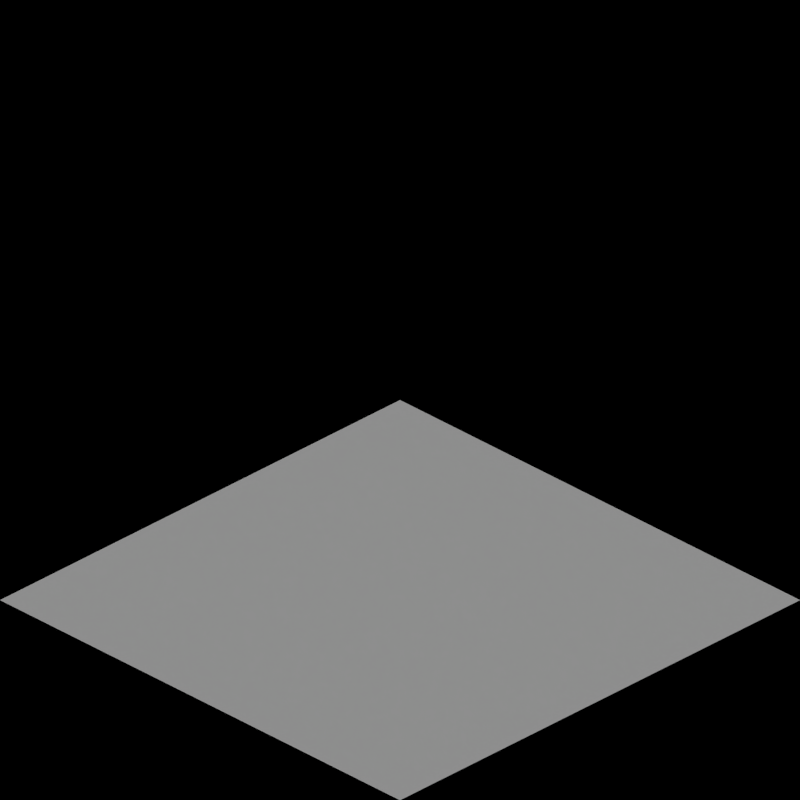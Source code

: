 # Source: river_slopes.blend  (saved by Blender 2.63.0; exported with 4.5.12 LTS)
import bpy
from mathutils import Matrix  # noqa: F401  (used for matrix-valued properties, if any)

bpy.ops.wm.read_factory_settings(use_empty=True)
scene = bpy.context.scene
scene.name = 'Scene'

# ---- collections
col_collection_1 = bpy.data.collections.new('Collection 1'); scene.collection.children.link(col_collection_1)
col_collection_2 = bpy.data.collections.new('Collection 2'); scene.collection.children.link(col_collection_2)

# ---- materials (node trees are filled in below, after node groups)
mat_water_rockpatch = bpy.data.materials.new('Water_RockPatch')
mat_water_rockpatch.alpha_threshold = 0.0
mat_water_rockpatch.use_transparent_shadow = False
mat_water_rockpatch.preview_render_type = 'CUBE'
mat_water_rockpatch.diffuse_color = (0.07722, 0.233, 0.02267, 1.0)
mat_water_rockpatch.specular_color = (0.1897, 0.3844, 0.08357)
mat_water_rockpatch.roughness = 0.5
mat_water_rockpatch.line_color = (0.0, 0.0, 0.0, 1.0)
mat_water_toyland = bpy.data.materials.new('Water_Toyland')

# ---- material node trees
mat_water_rockpatch.use_nodes = True; mat_water_rockpatch.node_tree.nodes.clear()
_N = mat_water_rockpatch.node_tree.nodes; _L = mat_water_rockpatch.node_tree.links
n0 = _N.new('NodeUndefined'); n0.name = 'Material'; n0.location = (-198, 437)
n0.inputs[0].default_value = (0.1102, 0.3553, 0.42, 1.0)
n0.inputs[1].default_value = (1.0, 1.0, 1.0, 1.0)
n0.inputs[2].default_value = 0.8
n0.inputs[3].default_value = (0.0, 0.0, 0.0)
n1 = _N.new('NodeUndefined'); n1.name = 'Material.001'; n1.location = (-199, 43)
n1.inputs[0].default_value = (0.214, 0.214, 0.214, 1.0)
n1.inputs[1].default_value = (0.291, 0.3351, 0.4672, 1.0)
n1.inputs[2].default_value = 0.8
n1.inputs[3].default_value = (0.0, 0.0, 0.0)
n2 = _N.new('ShaderNodeValToRGB'); n2.name = 'ColorRamp'; n2.location = (-511, -101)
while len(n2.color_ramp.elements) > 1: n2.color_ramp.elements.remove(n2.color_ramp.elements[-1])
n2.color_ramp.elements[0].position = 0.6682; n2.color_ramp.elements[0].color = (0.0, 0.0, 0.0, 1.0)
_e = n2.color_ramp.elements.new(0.6909); _e.color = (1.0, 1.0, 1.0, 1.0)
n3 = _N.new('ShaderNodeMix'); n3.name = 'Mix'; n3.location = (17, 215)
n3.width = 100
n3.data_type = 'RGBA'
n4 = _N.new('NodeUndefined'); n4.name = 'Output.001'; n4.location = (226, 231)
n4.inputs[1].default_value = 1.0
n5 = _N.new('NodeUndefined'); n5.name = 'Texture.003'; n5.location = (-673, -100)
n6 = _N.new('ShaderNodeMapping'); n6.name = 'Mapping'; n6.location = (-952, -93)
n6.inputs[3].default_value = (0.7, 0.7, 0.7)
n7 = _N.new('NodeUndefined'); n7.name = 'Geometry.003'; n7.location = (-1108, -103)
_L.new(n0.outputs[0], n3.inputs[6])
_L.new(n1.outputs[0], n3.inputs[7])
_L.new(n7.outputs[0], n6.inputs[0])
_L.new(n2.outputs[0], n3.inputs[0])
_L.new(n3.outputs[2], n4.inputs[0])
_L.new(n6.outputs[0], n5.inputs[0])
_L.new(n5.outputs[1], n2.inputs[0])

# ---- world
world_world = bpy.data.worlds.new('World'); scene.world = world_world
world_world.color = (0.0, 0.0, 0.0)
world_world.use_sun_shadow = False
world_world.sun_shadow_jitter_overblur = 0.0
world_world.cycles.sampling_method = 'MANUAL'
world_world.cycles.sample_map_resolution = 256
world_world.light_settings.ao_factor = 0.5

# ---- cameras
cam_camera = bpy.data.cameras.new('Camera')
cam_camera.type = 'ORTHO'
cam_camera.clip_end = 100.0
cam_camera.lens = 35.0
cam_camera.sensor_width = 32.0
cam_camera.sensor_height = 18.0
cam_camera.ortho_scale = 2.828
cam_camera.dof.focus_distance = 0.0
cam_camera.dof.aperture_fstop = 128.0

# ---- lights
light_lamp = bpy.data.lights.new('Lamp', 'SUN')
light_lamp.transmission_factor = 0.0
light_lamp.cutoff_distance = 30.0
light_lamp.use_shadow = False
light_lamp.angle = 1.571
light_lamp.energy = 1.0
light_lamp.shadow_buffer_clip_start = 1.001
light_lamp.shadow_soft_size = 1.0
light_lamp.shadow_cascade_max_distance = 1000.0
light_lamp.cycles.use_multiple_importance_sampling = False
light_lamp_001 = bpy.data.lights.new('Lamp.001', 'SUN')
light_lamp_001.transmission_factor = 0.0
light_lamp_001.cutoff_distance = 30.0
light_lamp_001.angle = 1.571
light_lamp_001.energy = 1.0
light_lamp_001.shadow_buffer_clip_start = 1.001
light_lamp_001.shadow_soft_size = 1.0
light_lamp_001.shadow_cascade_max_distance = 1000.0
light_lamp_001.cycles.use_multiple_importance_sampling = False

# ---- meshes
me_plane_003 = bpy.data.meshes.new('Plane.003')
me_plane_003.from_pydata([(1.0, -1.0, 0.0), (-1.0, -1.0, 0.5), (1.0, 1.0, 0.0), (-1.0, 1.0, 0.5)], [], [(2, 3, 1, 0)])
me_plane_003.materials.append(mat_water_rockpatch)
me_plane_003.use_remesh_preserve_volume = False
me_plane_003.use_remesh_preserve_attributes = False
me_plane_003.use_mirror_vertex_groups = False
me_plane_003.update()
me_plane = bpy.data.meshes.new('Plane')
me_plane.from_pydata([(1.0, -1.0, 0.0), (-1.0, -1.0, 0.0), (1.0, 1.0, 0.0), (-1.0, 1.0, 0.0)], [], [(2, 3, 1, 0)])
me_plane.materials.append(mat_water_toyland)
me_plane.use_remesh_preserve_volume = False
me_plane.use_remesh_preserve_attributes = False
me_plane.use_mirror_vertex_groups = False
me_plane.update()

# ---- objects
ob_rotationcontrol = bpy.data.objects.new('RotationControl', None)
ob_cameratarget = bpy.data.objects.new('CameraTarget', None)
ob_camera = bpy.data.objects.new('Camera', cam_camera)
ob_lamp = bpy.data.objects.new('Lamp', light_lamp)
ob_plane_031 = bpy.data.objects.new('Plane.031', me_plane_003)
ob_plane_030 = bpy.data.objects.new('Plane.030', me_plane)
ob_plane_029 = bpy.data.objects.new('Plane.029', me_plane)
ob_plane_028 = bpy.data.objects.new('Plane.028', me_plane_003)
ob_plane_027 = bpy.data.objects.new('Plane.027', me_plane_003)
ob_plane_026 = bpy.data.objects.new('Plane.026', me_plane)
ob_plane_025 = bpy.data.objects.new('Plane.025', me_plane)
ob_plane_024 = bpy.data.objects.new('Plane.024', me_plane_003)
ob_plane_023 = bpy.data.objects.new('Plane.023', me_plane_003)
ob_plane_022 = bpy.data.objects.new('Plane.022', me_plane)
ob_plane_021 = bpy.data.objects.new('Plane.021', me_plane)
ob_plane_020 = bpy.data.objects.new('Plane.020', me_plane_003)
ob_plane_019 = bpy.data.objects.new('Plane.019', me_plane_003)
ob_plane_018 = bpy.data.objects.new('Plane.018', me_plane)
ob_plane_017 = bpy.data.objects.new('Plane.017', me_plane)
ob_plane_016 = bpy.data.objects.new('Plane.016', me_plane_003)
ob_plane_015 = bpy.data.objects.new('Plane.015', me_plane_003)
ob_plane_014 = bpy.data.objects.new('Plane.014', me_plane)
ob_plane_013 = bpy.data.objects.new('Plane.013', me_plane)
ob_plane_012 = bpy.data.objects.new('Plane.012', me_plane_003)
ob_plane_011 = bpy.data.objects.new('Plane.011', me_plane_003)
ob_plane_010 = bpy.data.objects.new('Plane.010', me_plane)
ob_plane_009 = bpy.data.objects.new('Plane.009', me_plane)
ob_plane_008 = bpy.data.objects.new('Plane.008', me_plane_003)
ob_plane_007 = bpy.data.objects.new('Plane.007', me_plane_003)
ob_plane_006 = bpy.data.objects.new('Plane.006', me_plane)
ob_plane_005 = bpy.data.objects.new('Plane.005', me_plane)
ob_plane_004 = bpy.data.objects.new('Plane.004', me_plane_003)
ob_plane_003 = bpy.data.objects.new('Plane.003', me_plane_003)
ob_plane_002 = bpy.data.objects.new('Plane.002', me_plane)
ob_plane_001 = bpy.data.objects.new('Plane.001', me_plane)
ob_plane = bpy.data.objects.new('Plane', me_plane_003)
ob_lamp_001 = bpy.data.objects.new('Lamp.001', light_lamp_001)

# ---- transforms, parenting, visibility, modifiers, constraints
ob_rotationcontrol.location = (0.0, 0.0, 0.0)
ob_rotationcontrol.empty_image_offset = (0.0, 0.0)
ob_rotationcontrol.lineart.crease_threshold = 0.0
ob_cameratarget.parent = ob_rotationcontrol
ob_cameratarget.location = (0.0, 0.0, 0.817)
ob_cameratarget.empty_image_offset = (0.0, 0.0)
ob_cameratarget.lineart.crease_threshold = 0.0
ob_camera.parent = ob_cameratarget
ob_camera.location = (1.0, 1.0, 0.817)
ob_camera.rotation_euler = (1.109, 0.01082, 0.8149)
ob_camera.lock_rotations_4d = False
ob_camera.empty_display_type = 'ARROWS'
ob_camera.color = (0.0, 0.0, 0.0, 0.0)
ob_camera.display_type = 'WIRE'
ob_camera.lineart.crease_threshold = 0.0
_c = ob_camera.constraints.new('TRACK_TO'); _c.name = 'TrackTo'
_c.target = ob_cameratarget
ob_lamp.parent = ob_rotationcontrol
ob_lamp.location = (-1.0, 2.0, 0.8)
ob_lamp.lock_rotations_4d = False
ob_lamp.empty_display_type = 'ARROWS'
ob_lamp.color = (0.0, 0.0, 0.0, 0.0)
ob_lamp.lineart.crease_threshold = 0.0
_c = ob_lamp.constraints.new('TRACK_TO'); _c.name = 'TrackTo'
_c.target = ob_rotationcontrol
ob_plane_031.location = (-85.0, 0.0, 0.0)
ob_plane_031.scale = (1.0, 1.0, 0.8166)
ob_plane_031.lineart.crease_threshold = 0.0
ob_plane_030.location = (-80.0, 0.0, 0.0)
ob_plane_030.lineart.crease_threshold = 0.0
ob_plane_029.location = (-90.0, 0.0, 0.0)
ob_plane_029.lineart.crease_threshold = 0.0
ob_plane_028.location = (-95.0, 0.0, 0.0)
ob_plane_028.scale = (1.0, 1.0, 0.8166)
ob_plane_028.lineart.crease_threshold = 0.0
ob_plane_027.location = (-105.0, 0.0, 0.0)
ob_plane_027.scale = (1.0, 1.0, 0.8166)
ob_plane_027.lineart.crease_threshold = 0.0
ob_plane_026.location = (-100.0, 0.0, 0.0)
ob_plane_026.lineart.crease_threshold = 0.0
ob_plane_025.location = (-110.0, 0.0, 0.0)
ob_plane_025.lineart.crease_threshold = 0.0
ob_plane_024.location = (-115.0, 0.0, 0.0)
ob_plane_024.scale = (1.0, 1.0, 0.8166)
ob_plane_024.lineart.crease_threshold = 0.0
ob_plane_023.location = (-155.0, 0.0, 0.0)
ob_plane_023.scale = (1.0, 1.0, 0.8166)
ob_plane_023.lineart.crease_threshold = 0.0
ob_plane_022.location = (-150.0, 0.0, 0.0)
ob_plane_022.lineart.crease_threshold = 0.0
ob_plane_021.location = (-140.0, 0.0, 0.0)
ob_plane_021.lineart.crease_threshold = 0.0
ob_plane_020.location = (-145.0, 0.0, 0.0)
ob_plane_020.scale = (1.0, 1.0, 0.8166)
ob_plane_020.lineart.crease_threshold = 0.0
ob_plane_019.location = (-135.0, 0.0, 0.0)
ob_plane_019.scale = (1.0, 1.0, 0.8166)
ob_plane_019.lineart.crease_threshold = 0.0
ob_plane_018.location = (-130.0, 0.0, 0.0)
ob_plane_018.lineart.crease_threshold = 0.0
ob_plane_017.location = (-120.0, 0.0, 0.0)
ob_plane_017.lineart.crease_threshold = 0.0
ob_plane_016.location = (-125.0, 0.0, 0.0)
ob_plane_016.scale = (1.0, 1.0, 0.8166)
ob_plane_016.lineart.crease_threshold = 0.0
ob_plane_015.location = (-45.0, 0.0, 0.0)
ob_plane_015.scale = (1.0, 1.0, 0.8166)
ob_plane_015.lineart.crease_threshold = 0.0
ob_plane_014.location = (-40.0, 0.0, 0.0)
ob_plane_014.lineart.crease_threshold = 0.0
ob_plane_013.location = (-50.0, 0.0, 0.0)
ob_plane_013.lineart.crease_threshold = 0.0
ob_plane_012.location = (-55.0, 0.0, 0.0)
ob_plane_012.scale = (1.0, 1.0, 0.8166)
ob_plane_012.lineart.crease_threshold = 0.0
ob_plane_011.location = (-65.0, 0.0, 0.0)
ob_plane_011.scale = (1.0, 1.0, 0.8166)
ob_plane_011.lineart.crease_threshold = 0.0
ob_plane_010.location = (-60.0, 0.0, 0.0)
ob_plane_010.lineart.crease_threshold = 0.0
ob_plane_009.location = (-70.0, 0.0, 0.0)
ob_plane_009.lineart.crease_threshold = 0.0
ob_plane_008.location = (-75.0, 0.0, 0.0)
ob_plane_008.scale = (1.0, 1.0, 0.8166)
ob_plane_008.lineart.crease_threshold = 0.0
ob_plane_007.location = (-35.0, 0.0, 0.0)
ob_plane_007.scale = (1.0, 1.0, 0.8166)
ob_plane_007.lineart.crease_threshold = 0.0
ob_plane_006.location = (-30.0, 0.0, 0.0)
ob_plane_006.lineart.crease_threshold = 0.0
ob_plane_005.location = (-20.0, 0.0, 0.0)
ob_plane_005.lineart.crease_threshold = 0.0
ob_plane_004.location = (-25.0, 0.0, 0.0)
ob_plane_004.scale = (1.0, 1.0, 0.8166)
ob_plane_004.lineart.crease_threshold = 0.0
ob_plane_003.location = (-15.0, 0.0, 0.0)
ob_plane_003.scale = (1.0, 1.0, 0.8166)
ob_plane_003.lineart.crease_threshold = 0.0
ob_plane_002.location = (-10.0, 0.0, 0.0)
ob_plane_002.lineart.crease_threshold = 0.0
ob_plane_001.location = (0.0, 0.0, 0.0)
ob_plane_001.lineart.crease_threshold = 0.0
ob_plane.location = (-5.0, 0.0, 0.0)
ob_plane.scale = (1.0, 1.0, 0.8166)
ob_plane.lineart.crease_threshold = 0.0
ob_lamp_001.parent = ob_rotationcontrol
ob_lamp_001.location = (-1.0, 2.0, 2.0)
ob_lamp_001.lock_rotations_4d = False
ob_lamp_001.empty_display_type = 'ARROWS'
ob_lamp_001.color = (0.0, 0.0, 0.0, 0.0)
ob_lamp_001.lineart.crease_threshold = 0.0
_c = ob_lamp_001.constraints.new('TRACK_TO'); _c.name = 'TrackTo'
_c.target = ob_rotationcontrol

# ---- collection membership
col_collection_1.objects.link(ob_rotationcontrol)
col_collection_1.objects.link(ob_cameratarget)
col_collection_1.objects.link(ob_camera)
col_collection_1.objects.link(ob_lamp)
col_collection_2.objects.link(ob_plane_031)
col_collection_2.objects.link(ob_plane_030)
col_collection_2.objects.link(ob_plane_029)
col_collection_2.objects.link(ob_plane_028)
col_collection_2.objects.link(ob_plane_027)
col_collection_2.objects.link(ob_plane_026)
col_collection_2.objects.link(ob_plane_025)
col_collection_2.objects.link(ob_plane_024)
col_collection_2.objects.link(ob_plane_023)
col_collection_2.objects.link(ob_plane_022)
col_collection_2.objects.link(ob_plane_021)
col_collection_2.objects.link(ob_plane_020)
col_collection_2.objects.link(ob_plane_019)
col_collection_2.objects.link(ob_plane_018)
col_collection_2.objects.link(ob_plane_017)
col_collection_2.objects.link(ob_plane_016)
col_collection_2.objects.link(ob_plane_015)
col_collection_2.objects.link(ob_plane_014)
col_collection_2.objects.link(ob_plane_013)
col_collection_2.objects.link(ob_plane_012)
col_collection_2.objects.link(ob_plane_011)
col_collection_2.objects.link(ob_plane_010)
col_collection_2.objects.link(ob_plane_009)
col_collection_2.objects.link(ob_plane_008)
col_collection_2.objects.link(ob_plane_007)
col_collection_2.objects.link(ob_plane_006)
col_collection_2.objects.link(ob_plane_005)
col_collection_2.objects.link(ob_plane_004)
col_collection_2.objects.link(ob_plane_003)
col_collection_2.objects.link(ob_plane_002)
col_collection_2.objects.link(ob_plane_001)
col_collection_2.objects.link(ob_plane)
col_collection_2.objects.link(ob_lamp_001)

# ---- scene / render settings (as saved in the file)
scene.camera = ob_camera
scene.frame_start = 1; scene.frame_end = 128; scene.frame_set(1)
scene.render.engine = 'BLENDER_EEVEE_NEXT'
scene.render.image_settings.compression = 90
scene.render.resolution_x = 256
scene.render.resolution_y = 256
scene.render.dither_intensity = 0.0
scene.render.bake_margin = 2
scene.render.bake_bias = 0.0
scene.cycles.use_denoising = False
scene.cycles.samples = 10
scene.cycles.sampling_pattern = 'TABULATED_SOBOL'
scene.cycles.light_sampling_threshold = 0.0
scene.cycles.use_adaptive_sampling = False
scene.cycles.use_light_tree = False
scene.cycles.blur_glossy = 0.0
scene.cycles.volume_bounces = 1
scene.cycles.pixel_filter_type = 'GAUSSIAN'
scene.cycles.sample_clamp_indirect = 0.0
scene.view_settings.view_transform = 'Standard'
bpy.context.view_layer.update()

